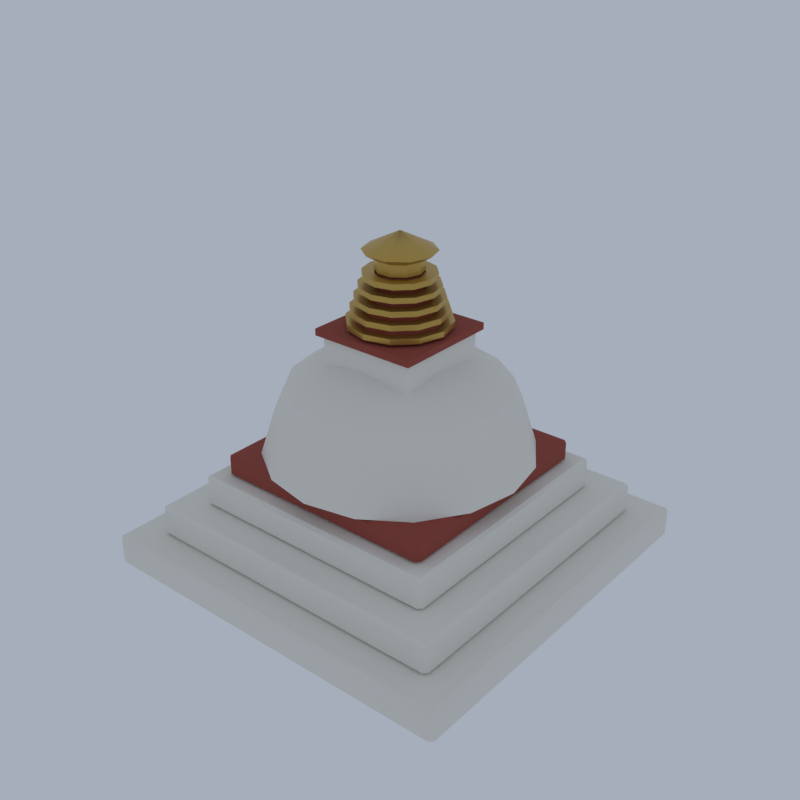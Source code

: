 # Source: HM08_02_cairn_shrine_02.blend  (saved by Blender 5.2.45; exported with 4.5.12 LTS)
import bpy
from mathutils import Matrix  # noqa: F401  (used for matrix-valued properties, if any)

bpy.ops.wm.read_factory_settings(use_empty=True)
scene = bpy.context.scene
scene.name = 'Scene'

# ---- collections
col_collection = bpy.data.collections.new('Collection'); scene.collection.children.link(col_collection)

# ---- materials (node trees are filled in below, after node groups)
mat_vc_f_whitewash_concrete = bpy.data.materials.new('vc_f_whitewash|Concrete')
mat_vc_f_whitewash_concrete.diffuse_color = (0.8434, 0.8122, 0.7372, 1.0)
mat_vc_f_band_r_brick = bpy.data.materials.new('vc_f_band_r|Brick')
mat_vc_f_band_r_brick.diffuse_color = (0.3112, 0.05819, 0.03847, 1.0)
mat_vc_gold_metal = bpy.data.materials.new('vc_gold|Metal')
mat_vc_gold_metal.diffuse_color = (0.586, 0.3787, 0.0869, 1.0)

# ---- material node trees
mat_vc_f_whitewash_concrete.use_nodes = True; mat_vc_f_whitewash_concrete.node_tree.nodes.clear()
_N = mat_vc_f_whitewash_concrete.node_tree.nodes; _L = mat_vc_f_whitewash_concrete.node_tree.links
n0 = _N.new('ShaderNodeBsdfPrincipled'); n0.name = 'Principled BSDF'; n0.location = (-200, 100)
n0.inputs[0].default_value = (0.8434, 0.8122, 0.7372, 1.0)
n0.inputs[2].default_value = 0.85
n0.inputs[10].default_value = 0.005
n1 = _N.new('ShaderNodeOutputMaterial'); n1.name = 'Material Output'; n1.location = (200, 100)
_L.new(n0.outputs[0], n1.inputs[0])
n1.is_active_output = True
mat_vc_f_band_r_brick.use_nodes = True; mat_vc_f_band_r_brick.node_tree.nodes.clear()
_N = mat_vc_f_band_r_brick.node_tree.nodes; _L = mat_vc_f_band_r_brick.node_tree.links
n0 = _N.new('ShaderNodeBsdfPrincipled'); n0.name = 'Principled BSDF'; n0.location = (-200, 100)
n0.inputs[0].default_value = (0.3112, 0.05819, 0.03847, 1.0)
n0.inputs[2].default_value = 0.85
n0.inputs[10].default_value = 0.005
n1 = _N.new('ShaderNodeOutputMaterial'); n1.name = 'Material Output'; n1.location = (200, 100)
_L.new(n0.outputs[0], n1.inputs[0])
n1.is_active_output = True
mat_vc_gold_metal.use_nodes = True; mat_vc_gold_metal.node_tree.nodes.clear()
_N = mat_vc_gold_metal.node_tree.nodes; _L = mat_vc_gold_metal.node_tree.links
n0 = _N.new('ShaderNodeBsdfPrincipled'); n0.name = 'Principled BSDF'; n0.location = (-200, 100)
n0.inputs[0].default_value = (0.586, 0.3787, 0.0869, 1.0)
n0.inputs[1].default_value = 0.8
n0.inputs[2].default_value = 0.35
n0.inputs[10].default_value = 0.005
n1 = _N.new('ShaderNodeOutputMaterial'); n1.name = 'Material Output'; n1.location = (200, 100)
_L.new(n0.outputs[0], n1.inputs[0])
n1.is_active_output = True

# ---- world
world_world = bpy.data.worlds.new('World'); scene.world = world_world
world_world.use_nodes = True; world_world.node_tree.nodes.clear()
_N = world_world.node_tree.nodes; _L = world_world.node_tree.links
n0 = _N.new('ShaderNodeOutputWorld'); n0.name = 'World Output'; n0.location = (200, 100)
n1 = _N.new('ShaderNodeBackground'); n1.name = 'Background'; n1.location = (-200, 100)
n1.inputs[0].default_value = (0.42, 0.47, 0.55, 1.0)
n1.inputs[1].default_value = 0.9
_L.new(n1.outputs[0], n0.inputs[0])
n0.is_active_output = True
world_world.color = (0.05088, 0.05088, 0.05088)
world_world.sun_shadow_jitter_overblur = 0.0

# ---- meshes
me_cairn_shrine = bpy.data.meshes.new('cairn_shrine')
me_cairn_shrine.from_pydata([(-6.86, -6.86, 0.0), (-6.86, -7.0, 0.08054), (-7.0, -6.86, 0.08054), (-6.86, -7.0, 1.047), (-6.86, -6.86, 1.128), (-7.0, -6.86, 1.047), (-6.86, 6.86, 0.0), (-7.0, 6.86, 0.08054), (-6.86, 7.0, 0.08054), (-6.86, 6.86, 1.128), (-6.86, 7.0, 1.047), (-7.0, 6.86, 1.047), (6.86, -6.86, 0.0), (7.0, -6.86, 0.08054), (6.86, -7.0, 0.08054), (6.86, -6.86, 1.128), (6.86, -7.0, 1.047), (7.0, -6.86, 1.047), (6.86, 6.86, 0.0), (6.86, 7.0, 0.08054), (7.0, 6.86, 0.08054), (6.86, 6.86, 1.128), (7.0, 6.86, 1.047), (6.86, 7.0, 1.047), (-5.74, -5.74, 1.128), (-5.74, -5.88, 1.208), (-5.88, -5.74, 1.208), (-5.74, -5.88, 2.174), (-5.74, -5.74, 2.255), (-5.88, -5.74, 2.174), (-5.74, 5.74, 1.128), (-5.88, 5.74, 1.208), (-5.74, 5.88, 1.208), (-5.74, 5.74, 2.255), (-5.74, 5.88, 2.174), (-5.88, 5.74, 2.174), (5.74, -5.74, 1.128), (5.88, -5.74, 1.208), (5.74, -5.88, 1.208), (5.74, -5.74, 2.255), (5.74, -5.88, 2.174), (5.88, -5.74, 2.174), (5.74, 5.74, 1.128), (5.74, 5.88, 1.208), (5.88, 5.74, 1.208), (5.74, 5.74, 2.255), (5.88, 5.74, 2.174), (5.74, 5.88, 2.174), (-4.62, -4.62, 2.255), (-4.62, -4.76, 2.336), (-4.76, -4.62, 2.336), (-4.62, -4.76, 3.302), (-4.62, -4.62, 3.383), (-4.76, -4.62, 3.302), (-4.62, 4.62, 2.255), (-4.76, 4.62, 2.336), (-4.62, 4.76, 2.336), (-4.62, 4.62, 3.383), (-4.62, 4.76, 3.302), (-4.76, 4.62, 3.302), (4.62, -4.62, 2.255), (4.76, -4.62, 2.336), (4.62, -4.76, 2.336), (4.62, -4.62, 3.383), (4.62, -4.76, 3.302), (4.76, -4.62, 3.302), (4.62, 4.62, 2.255), (4.62, 4.76, 2.336), (4.76, 4.62, 2.336), (4.62, 4.62, 3.383), (4.76, 4.62, 3.302), (4.62, 4.76, 3.302), (4.76, 0.0, 4.188), (4.2, 0.0, 5.96), (4.398, 1.822, 4.188), (3.88, 1.607, 5.96), (3.366, 3.366, 4.188), (2.97, 2.97, 5.96), (1.822, 4.398, 4.188), (1.607, 3.88, 5.96), (2.915e-16, 4.76, 4.188), (2.572e-16, 4.2, 5.96), (-1.822, 4.398, 4.188), (-1.607, 3.88, 5.96), (-3.366, 3.366, 4.188), (-2.97, 2.97, 5.96), (-4.398, 1.822, 4.188), (-3.88, 1.607, 5.96), (-4.76, 5.829e-16, 4.188), (-4.2, 5.144e-16, 5.96), (-4.398, -1.822, 4.188), (-3.88, -1.607, 5.96), (-3.366, -3.366, 4.188), (-2.97, -2.97, 5.96), (-1.822, -4.398, 4.188), (-1.607, -3.88, 5.96), (-8.744e-16, -4.76, 4.188), (-7.715e-16, -4.2, 5.96), (1.822, -4.398, 4.188), (1.607, -3.88, 5.96), (3.366, -3.366, 4.188), (2.97, -2.97, 5.96), (4.398, -1.822, 4.188), (3.88, -1.607, 5.96), (0.0, 0.0, 7.893), (0.0, 0.0, 4.027), (1.607, 0.0, 7.745), (1.485, 0.6151, 7.745), (1.137, 1.137, 7.745), (0.6151, 1.485, 7.745), (9.842e-17, 1.607, 7.745), (-0.6151, 1.485, 7.745), (-1.137, 1.137, 7.745), (-1.485, 0.6151, 7.745), (-1.607, 1.968e-16, 7.745), (-1.485, -0.6151, 7.745), (-1.137, -1.137, 7.745), (-0.6151, -1.485, 7.745), (-2.953e-16, -1.607, 7.745), (0.6151, -1.485, 7.745), (1.137, -1.137, 7.745), (1.485, -0.6151, 7.745), (2.97, 0.0, 7.326), (2.744, 1.137, 7.326), (2.1, 2.1, 7.326), (1.137, 2.744, 7.326), (1.819e-16, 2.97, 7.326), (-1.137, 2.744, 7.326), (-2.1, 2.1, 7.326), (-2.744, 1.137, 7.326), (-2.97, 3.637e-16, 7.326), (-2.744, -1.137, 7.326), (-2.1, -2.1, 7.326), (-1.137, -2.744, 7.326), (-5.456e-16, -2.97, 7.326), (1.137, -2.744, 7.326), (2.1, -2.1, 7.326), (2.744, -1.137, 7.326), (3.88, 0.0, 6.699), (3.585, 1.485, 6.699), (2.744, 2.744, 6.699), (1.485, 3.585, 6.699), (2.376e-16, 3.88, 6.699), (-1.485, 3.585, 6.699), (-2.744, 2.744, 6.699), (-3.585, 1.485, 6.699), (-3.88, 4.752e-16, 6.699), (-3.585, -1.485, 6.699), (-2.744, -2.744, 6.699), (-1.485, -3.585, 6.699), (-7.128e-16, -3.88, 6.699), (1.485, -3.585, 6.699), (2.744, -2.744, 6.699), (3.585, -1.485, 6.699), (3.88, 0.0, 5.22), (3.585, 1.485, 5.22), (2.744, 2.744, 5.22), (1.485, 3.585, 5.22), (2.376e-16, 3.88, 5.22), (-1.485, 3.585, 5.22), (-2.744, 2.744, 5.22), (-3.585, 1.485, 5.22), (-3.88, 4.752e-16, 5.22), (-3.585, -1.485, 5.22), (-2.744, -2.744, 5.22), (-1.485, -3.585, 5.22), (-7.128e-16, -3.88, 5.22), (1.485, -3.585, 5.22), (2.744, -2.744, 5.22), (3.585, -1.485, 5.22), (2.97, 0.0, 4.593), (2.744, 1.137, 4.593), (2.1, 2.1, 4.593), (1.137, 2.744, 4.593), (1.819e-16, 2.97, 4.593), (-1.137, 2.744, 4.593), (-2.1, 2.1, 4.593), (-2.744, 1.137, 4.593), (-2.97, 3.637e-16, 4.593), (-2.744, -1.137, 4.593), (-2.1, -2.1, 4.593), (-1.137, -2.744, 4.593), (-5.456e-16, -2.97, 4.593), (1.137, -2.744, 4.593), (2.1, -2.1, 4.593), (2.744, -1.137, 4.593), (1.607, 0.0, 4.174), (1.485, 0.6151, 4.174), (1.137, 1.137, 4.174), (0.6151, 1.485, 4.174), (9.842e-17, 1.607, 4.174), (-0.6151, 1.485, 4.174), (-1.137, 1.137, 4.174), (-1.485, 0.6151, 4.174), (-1.607, 1.968e-16, 4.174), (-1.485, -0.6151, 4.174), (-1.137, -1.137, 4.174), (-0.6151, -1.485, 4.174), (-2.953e-16, -1.607, 4.174), (0.6151, -1.485, 4.174), (1.137, -1.137, 4.174), (1.485, -0.6151, 4.174), (-1.708, -1.708, 7.248), (-1.708, -1.82, 7.313), (-1.82, -1.708, 7.313), (-1.708, -1.82, 8.472), (-1.708, -1.708, 8.537), (-1.82, -1.708, 8.472), (-1.708, 1.708, 7.248), (-1.82, 1.708, 7.313), (-1.708, 1.82, 7.313), (-1.708, 1.708, 8.537), (-1.708, 1.82, 8.472), (-1.82, 1.708, 8.472), (1.708, -1.708, 7.248), (1.82, -1.708, 7.313), (1.708, -1.82, 7.313), (1.708, -1.708, 8.537), (1.708, -1.82, 8.472), (1.82, -1.708, 8.472), (1.708, 1.708, 7.248), (1.708, 1.82, 7.313), (1.82, 1.708, 7.313), (1.708, 1.708, 8.537), (1.82, 1.708, 8.472), (1.708, 1.82, 8.472), (-4.032, -4.032, 3.383), (-4.032, -4.2, 3.479), (-4.2, -4.032, 3.479), (-4.032, -4.2, 4.091), (-4.032, -4.032, 4.188), (-4.2, -4.032, 4.091), (-4.032, 4.032, 3.383), (-4.2, 4.032, 3.479), (-4.032, 4.2, 3.479), (-4.032, 4.032, 4.188), (-4.032, 4.2, 4.091), (-4.2, 4.032, 4.091), (4.032, -4.032, 3.383), (4.2, -4.032, 3.479), (4.032, -4.2, 3.479), (4.032, -4.032, 4.188), (4.032, -4.2, 4.091), (4.2, -4.032, 4.091), (4.032, 4.032, 3.383), (4.032, 4.2, 3.479), (4.2, 4.032, 3.479), (4.032, 4.032, 4.188), (4.2, 4.032, 4.091), (4.032, 4.2, 4.091), (-1.96, -1.96, 8.497), (1.96, -1.96, 8.497), (1.96, 1.96, 8.497), (-1.96, 1.96, 8.497), (-1.96, -1.96, 8.738), (1.96, -1.96, 8.738), (1.96, 1.96, 8.738), (-1.96, 1.96, 8.738), (1.68, 0.0, 8.617), (0.7, 0.0, 10.71), (1.455, 0.84, 8.617), (0.6062, 0.35, 10.71), (0.84, 1.455, 8.617), (0.35, 0.6062, 10.71), (1.029e-16, 1.68, 8.617), (4.286e-17, 0.7, 10.71), (-0.84, 1.455, 8.617), (-0.35, 0.6062, 10.71), (-1.455, 0.84, 8.617), (-0.6062, 0.35, 10.71), (-1.68, 2.057e-16, 8.617), (-0.7, 8.573e-17, 10.71), (-1.455, -0.84, 8.617), (-0.6062, -0.35, 10.71), (-0.84, -1.455, 8.617), (-0.35, -0.6062, 10.71), (-3.086e-16, -1.68, 8.617), (-1.286e-16, -0.7, 10.71), (0.84, -1.455, 8.617), (0.35, -0.6062, 10.71), (1.455, -0.84, 8.617), (0.6062, -0.35, 10.71), (1.4, 0.0, 8.843), (1.82, 0.0, 8.843), (1.82, 0.0, 9.036), (1.4, 0.0, 9.036), (1.212, 0.7, 8.843), (1.576, 0.91, 8.843), (1.576, 0.91, 9.036), (1.212, 0.7, 9.036), (0.7, 1.212, 8.843), (0.91, 1.576, 8.843), (0.91, 1.576, 9.036), (0.7, 1.212, 9.036), (8.573e-17, 1.4, 8.843), (1.114e-16, 1.82, 8.843), (1.114e-16, 1.82, 9.036), (8.573e-17, 1.4, 9.036), (-0.7, 1.212, 8.843), (-0.91, 1.576, 8.843), (-0.91, 1.576, 9.036), (-0.7, 1.212, 9.036), (-1.212, 0.7, 8.843), (-1.576, 0.91, 8.843), (-1.576, 0.91, 9.036), (-1.212, 0.7, 9.036), (-1.4, 1.715e-16, 8.843), (-1.82, 2.229e-16, 8.843), (-1.82, 2.229e-16, 9.036), (-1.4, 1.715e-16, 9.036), (-1.212, -0.7, 8.843), (-1.576, -0.91, 8.843), (-1.576, -0.91, 9.036), (-1.212, -0.7, 9.036), (-0.7, -1.212, 8.843), (-0.91, -1.576, 8.843), (-0.91, -1.576, 9.036), (-0.7, -1.212, 9.036), (-2.572e-16, -1.4, 8.843), (-3.343e-16, -1.82, 8.843), (-3.343e-16, -1.82, 9.036), (-2.572e-16, -1.4, 9.036), (0.7, -1.212, 8.843), (0.91, -1.576, 8.843), (0.91, -1.576, 9.036), (0.7, -1.212, 9.036), (1.212, -0.7, 8.843), (1.576, -0.91, 8.843), (1.576, -0.91, 9.036), (1.212, -0.7, 9.036), (1.26, 0.0, 9.246), (1.68, 0.0, 9.246), (1.68, 0.0, 9.439), (1.26, 0.0, 9.439), (1.091, 0.63, 9.246), (1.455, 0.84, 9.246), (1.455, 0.84, 9.439), (1.091, 0.63, 9.439), (0.63, 1.091, 9.246), (0.84, 1.455, 9.246), (0.84, 1.455, 9.439), (0.63, 1.091, 9.439), (7.715e-17, 1.26, 9.246), (1.029e-16, 1.68, 9.246), (1.029e-16, 1.68, 9.439), (7.715e-17, 1.26, 9.439), (-0.63, 1.091, 9.246), (-0.84, 1.455, 9.246), (-0.84, 1.455, 9.439), (-0.63, 1.091, 9.439), (-1.091, 0.63, 9.246), (-1.455, 0.84, 9.246), (-1.455, 0.84, 9.439), (-1.091, 0.63, 9.439), (-1.26, 1.543e-16, 9.246), (-1.68, 2.057e-16, 9.246), (-1.68, 2.057e-16, 9.439), (-1.26, 1.543e-16, 9.439), (-1.091, -0.63, 9.246), (-1.455, -0.84, 9.246), (-1.455, -0.84, 9.439), (-1.091, -0.63, 9.439), (-0.63, -1.091, 9.246), (-0.84, -1.455, 9.246), (-0.84, -1.455, 9.439), (-0.63, -1.091, 9.439), (-2.315e-16, -1.26, 9.246), (-3.086e-16, -1.68, 9.246), (-3.086e-16, -1.68, 9.439), (-2.315e-16, -1.26, 9.439), (0.63, -1.091, 9.246), (0.84, -1.455, 9.246), (0.84, -1.455, 9.439), (0.63, -1.091, 9.439), (1.091, -0.63, 9.246), (1.455, -0.84, 9.246), (1.455, -0.84, 9.439), (1.091, -0.63, 9.439), (1.12, 0.0, 9.648), (1.54, 0.0, 9.648), (1.54, 0.0, 9.842), (1.12, 0.0, 9.842), (0.9699, 0.56, 9.648), (1.334, 0.77, 9.648), (1.334, 0.77, 9.842), (0.9699, 0.56, 9.842), (0.56, 0.9699, 9.648), (0.77, 1.334, 9.648), (0.77, 1.334, 9.842), (0.56, 0.9699, 9.842), (6.858e-17, 1.12, 9.648), (9.43e-17, 1.54, 9.648), (9.43e-17, 1.54, 9.842), (6.858e-17, 1.12, 9.842), (-0.56, 0.9699, 9.648), (-0.77, 1.334, 9.648), (-0.77, 1.334, 9.842), (-0.56, 0.9699, 9.842), (-0.9699, 0.56, 9.648), (-1.334, 0.77, 9.648), (-1.334, 0.77, 9.842), (-0.9699, 0.56, 9.842), (-1.12, 1.372e-16, 9.648), (-1.54, 1.886e-16, 9.648), (-1.54, 1.886e-16, 9.842), (-1.12, 1.372e-16, 9.842), (-0.9699, -0.56, 9.648), (-1.334, -0.77, 9.648), (-1.334, -0.77, 9.842), (-0.9699, -0.56, 9.842), (-0.56, -0.9699, 9.648), (-0.77, -1.334, 9.648), (-0.77, -1.334, 9.842), (-0.56, -0.9699, 9.842), (-2.057e-16, -1.12, 9.648), (-2.829e-16, -1.54, 9.648), (-2.829e-16, -1.54, 9.842), (-2.057e-16, -1.12, 9.842), (0.56, -0.9699, 9.648), (0.77, -1.334, 9.648), (0.77, -1.334, 9.842), (0.56, -0.9699, 9.842), (0.9699, -0.56, 9.648), (1.334, -0.77, 9.648), (1.334, -0.77, 9.842), (0.9699, -0.56, 9.842), (0.98, 0.0, 10.05), (1.4, 0.0, 10.05), (1.4, 0.0, 10.24), (0.98, 0.0, 10.24), (0.8487, 0.49, 10.05), (1.212, 0.7, 10.05), (1.212, 0.7, 10.24), (0.8487, 0.49, 10.24), (0.49, 0.8487, 10.05), (0.7, 1.212, 10.05), (0.7, 1.212, 10.24), (0.49, 0.8487, 10.24), (6.001e-17, 0.98, 10.05), (8.573e-17, 1.4, 10.05), (8.573e-17, 1.4, 10.24), (6.001e-17, 0.98, 10.24), (-0.49, 0.8487, 10.05), (-0.7, 1.212, 10.05), (-0.7, 1.212, 10.24), (-0.49, 0.8487, 10.24), (-0.8487, 0.49, 10.05), (-1.212, 0.7, 10.05), (-1.212, 0.7, 10.24), (-0.8487, 0.49, 10.24), (-0.98, 1.2e-16, 10.05), (-1.4, 1.715e-16, 10.05), (-1.4, 1.715e-16, 10.24), (-0.98, 1.2e-16, 10.24), (-0.8487, -0.49, 10.05), (-1.212, -0.7, 10.05), (-1.212, -0.7, 10.24), (-0.8487, -0.49, 10.24), (-0.49, -0.8487, 10.05), (-0.7, -1.212, 10.05), (-0.7, -1.212, 10.24), (-0.49, -0.8487, 10.24), (-1.8e-16, -0.98, 10.05), (-2.572e-16, -1.4, 10.05), (-2.572e-16, -1.4, 10.24), (-1.8e-16, -0.98, 10.24), (0.49, -0.8487, 10.05), (0.7, -1.212, 10.05), (0.7, -1.212, 10.24), (0.49, -0.8487, 10.24), (0.8487, -0.49, 10.05), (1.212, -0.7, 10.05), (1.212, -0.7, 10.24), (0.8487, -0.49, 10.24), (0.84, 0.0, 10.45), (1.26, 0.0, 10.45), (1.26, 0.0, 10.65), (0.84, 0.0, 10.65), (0.7275, 0.42, 10.45), (1.091, 0.63, 10.45), (1.091, 0.63, 10.65), (0.7275, 0.42, 10.65), (0.42, 0.7275, 10.45), (0.63, 1.091, 10.45), (0.63, 1.091, 10.65), (0.42, 0.7275, 10.65), (5.144e-17, 0.84, 10.45), (7.715e-17, 1.26, 10.45), (7.715e-17, 1.26, 10.65), (5.144e-17, 0.84, 10.65), (-0.42, 0.7275, 10.45), (-0.63, 1.091, 10.45), (-0.63, 1.091, 10.65), (-0.42, 0.7275, 10.65), (-0.7275, 0.42, 10.45), (-1.091, 0.63, 10.45), (-1.091, 0.63, 10.65), (-0.7275, 0.42, 10.65), (-0.84, 1.029e-16, 10.45), (-1.26, 1.543e-16, 10.45), (-1.26, 1.543e-16, 10.65), (-0.84, 1.029e-16, 10.65), (-0.7275, -0.42, 10.45), (-1.091, -0.63, 10.45), (-1.091, -0.63, 10.65), (-0.7275, -0.42, 10.65), (-0.42, -0.7275, 10.45), (-0.63, -1.091, 10.45), (-0.63, -1.091, 10.65), (-0.42, -0.7275, 10.65), (-1.543e-16, -0.84, 10.45), (-2.315e-16, -1.26, 10.45), (-2.315e-16, -1.26, 10.65), (-1.543e-16, -0.84, 10.65), (0.42, -0.7275, 10.45), (0.63, -1.091, 10.45), (0.63, -1.091, 10.65), (0.42, -0.7275, 10.65), (0.7275, -0.42, 10.45), (1.091, -0.63, 10.45), (1.091, -0.63, 10.65), (0.7275, -0.42, 10.65), (0.84, 0.0, 10.71), (0.6796, 0.4937, 10.71), (0.2596, 0.7989, 10.71), (-0.2596, 0.7989, 10.71), (-0.6796, 0.4937, 10.71), (-0.84, 1.029e-16, 10.71), (-0.6796, -0.4937, 10.71), (-0.2596, -0.7989, 10.71), (0.2596, -0.7989, 10.71), (0.6796, -0.4937, 10.71), (0.84, 0.0, 11.11), (0.6796, 0.4937, 11.11), (0.2596, 0.7989, 11.11), (-0.2596, 0.7989, 11.11), (-0.6796, 0.4937, 11.11), (-0.84, 1.029e-16, 11.11), (-0.6796, -0.4937, 11.11), (-0.2596, -0.7989, 11.11), (0.2596, -0.7989, 11.11), (0.6796, -0.4937, 11.11), (1.26, 0.0, 11.36), (1.019, 0.7406, 11.36), (0.3894, 1.198, 11.36), (-0.3894, 1.198, 11.36), (-1.019, 0.7406, 11.36), (-1.26, 1.543e-16, 11.36), (-1.019, -0.7406, 11.36), (-0.3894, -1.198, 11.36), (0.3894, -1.198, 11.36), (1.019, -0.7406, 11.36), (0.0, 0.0, 12.0)], [], [(0, 1, 2), (3, 4, 5), (6, 7, 8), (9, 10, 11), (12, 13, 14), (15, 16, 17), (18, 19, 20), (21, 22, 23), (6, 0, 2, 7), (1, 3, 5, 2), (4, 9, 11, 5), (10, 8, 7, 11), (18, 6, 8, 19), (9, 21, 23, 10), (22, 20, 19, 23), (12, 18, 20, 13), (21, 15, 17, 22), (16, 14, 13, 17), (0, 12, 14, 1), (15, 4, 3, 16), (6, 18, 12, 0), (2, 5, 11, 7), (14, 16, 3, 1), (21, 9, 4, 15), (8, 10, 23, 19), (20, 22, 17, 13), (24, 25, 26), (27, 28, 29), (30, 31, 32), (33, 34, 35), (36, 37, 38), (39, 40, 41), (42, 43, 44), (45, 46, 47), (30, 24, 26, 31), (25, 27, 29, 26), (28, 33, 35, 29), (34, 32, 31, 35), (42, 30, 32, 43), (33, 45, 47, 34), (46, 44, 43, 47), (36, 42, 44, 37), (45, 39, 41, 46), (40, 38, 37, 41), (24, 36, 38, 25), (39, 28, 27, 40), (30, 42, 36, 24), (26, 29, 35, 31), (38, 40, 27, 25), (45, 33, 28, 39), (32, 34, 47, 43), (44, 46, 41, 37), (48, 49, 50), (51, 52, 53), (54, 55, 56), (57, 58, 59), (60, 61, 62), (63, 64, 65), (66, 67, 68), (69, 70, 71), (54, 48, 50, 55), (49, 51, 53, 50), (52, 57, 59, 53), (58, 56, 55, 59), (66, 54, 56, 67), (57, 69, 71, 58), (70, 68, 67, 71), (60, 66, 68, 61), (69, 63, 65, 70), (64, 62, 61, 65), (48, 60, 62, 49), (63, 52, 51, 64), (54, 66, 60, 48), (50, 53, 59, 55), (62, 64, 51, 49), (69, 57, 52, 63), (56, 58, 71, 67), (68, 70, 65, 61), (102, 100, 98, 96, 94, 92, 90, 88, 86, 84, 82, 80, 78, 76, 74, 72), (73, 75, 77, 79, 81, 83, 85, 87, 89, 91, 93, 95, 97, 99, 101, 103), (72, 74, 75, 73), (74, 76, 77, 75), (76, 78, 79, 77), (78, 80, 81, 79), (80, 82, 83, 81), (82, 84, 85, 83), (84, 86, 87, 85), (86, 88, 89, 87), (88, 90, 91, 89), (90, 92, 93, 91), (92, 94, 95, 93), (94, 96, 97, 95), (96, 98, 99, 97), (98, 100, 101, 99), (100, 102, 103, 101), (102, 72, 73, 103), (104, 106, 107), (105, 187, 186), (106, 122, 123, 107), (122, 138, 139, 123), (138, 73, 75, 139), (73, 154, 155, 75), (154, 170, 171, 155), (170, 186, 187, 171), (104, 107, 108), (105, 188, 187), (107, 123, 124, 108), (123, 139, 140, 124), (139, 75, 77, 140), (75, 155, 156, 77), (155, 171, 172, 156), (171, 187, 188, 172), (104, 108, 109), (105, 189, 188), (108, 124, 125, 109), (124, 140, 141, 125), (140, 77, 79, 141), (77, 156, 157, 79), (156, 172, 173, 157), (172, 188, 189, 173), (104, 109, 110), (105, 190, 189), (109, 125, 126, 110), (125, 141, 142, 126), (141, 79, 81, 142), (79, 157, 158, 81), (157, 173, 174, 158), (173, 189, 190, 174), (104, 110, 111), (105, 191, 190), (110, 126, 127, 111), (126, 142, 143, 127), (142, 81, 83, 143), (81, 158, 159, 83), (158, 174, 175, 159), (174, 190, 191, 175), (104, 111, 112), (105, 192, 191), (111, 127, 128, 112), (127, 143, 144, 128), (143, 83, 85, 144), (83, 159, 160, 85), (159, 175, 176, 160), (175, 191, 192, 176), (104, 112, 113), (105, 193, 192), (112, 128, 129, 113), (128, 144, 145, 129), (144, 85, 87, 145), (85, 160, 161, 87), (160, 176, 177, 161), (176, 192, 193, 177), (104, 113, 114), (105, 194, 193), (113, 129, 130, 114), (129, 145, 146, 130), (145, 87, 89, 146), (87, 161, 162, 89), (161, 177, 178, 162), (177, 193, 194, 178), (104, 114, 115), (105, 195, 194), (114, 130, 131, 115), (130, 146, 147, 131), (146, 89, 91, 147), (89, 162, 163, 91), (162, 178, 179, 163), (178, 194, 195, 179), (104, 115, 116), (105, 196, 195), (115, 131, 132, 116), (131, 147, 148, 132), (147, 91, 93, 148), (91, 163, 164, 93), (163, 179, 180, 164), (179, 195, 196, 180), (104, 116, 117), (105, 197, 196), (116, 132, 133, 117), (132, 148, 149, 133), (148, 93, 95, 149), (93, 164, 165, 95), (164, 180, 181, 165), (180, 196, 197, 181), (104, 117, 118), (105, 198, 197), (117, 133, 134, 118), (133, 149, 150, 134), (149, 95, 97, 150), (95, 165, 166, 97), (165, 181, 182, 166), (181, 197, 198, 182), (104, 118, 119), (105, 199, 198), (118, 134, 135, 119), (134, 150, 151, 135), (150, 97, 99, 151), (97, 166, 167, 99), (166, 182, 183, 167), (182, 198, 199, 183), (104, 119, 120), (105, 200, 199), (119, 135, 136, 120), (135, 151, 152, 136), (151, 99, 101, 152), (99, 167, 168, 101), (167, 183, 184, 168), (183, 199, 200, 184), (104, 120, 121), (105, 201, 200), (120, 136, 137, 121), (136, 152, 153, 137), (152, 101, 103, 153), (101, 168, 169, 103), (168, 184, 185, 169), (184, 200, 201, 185), (104, 121, 106), (105, 186, 201), (121, 137, 122, 106), (137, 153, 138, 122), (153, 103, 73, 138), (103, 169, 154, 73), (169, 185, 170, 154), (185, 201, 186, 170), (202, 203, 204), (205, 206, 207), (208, 209, 210), (211, 212, 213), (214, 215, 216), (217, 218, 219), (220, 221, 222), (223, 224, 225), (208, 202, 204, 209), (203, 205, 207, 204), (206, 211, 213, 207), (212, 210, 209, 213), (220, 208, 210, 221), (211, 223, 225, 212), (224, 222, 221, 225), (214, 220, 222, 215), (223, 217, 219, 224), (218, 216, 215, 219), (202, 214, 216, 203), (217, 206, 205, 218), (208, 220, 214, 202), (204, 207, 213, 209), (216, 218, 205, 203), (223, 211, 206, 217), (210, 212, 225, 221), (222, 224, 219, 215), (226, 227, 228), (229, 230, 231), (232, 233, 234), (235, 236, 237), (238, 239, 240), (241, 242, 243), (244, 245, 246), (247, 248, 249), (232, 226, 228, 233), (227, 229, 231, 228), (230, 235, 237, 231), (236, 234, 233, 237), (244, 232, 234, 245), (235, 247, 249, 236), (248, 246, 245, 249), (238, 244, 246, 239), (247, 241, 243, 248), (242, 240, 239, 243), (226, 238, 240, 227), (241, 230, 229, 242), (232, 244, 238, 226), (228, 231, 237, 233), (240, 242, 229, 227), (247, 235, 230, 241), (234, 236, 249, 245), (246, 248, 243, 239), (250, 253, 252, 251), (254, 255, 256, 257), (250, 251, 255, 254), (251, 252, 256, 255), (252, 253, 257, 256), (253, 250, 254, 257), (280, 278, 276, 274, 272, 270, 268, 266, 264, 262, 260, 258), (259, 261, 263, 265, 267, 269, 271, 273, 275, 277, 279, 281), (258, 260, 261, 259), (260, 262, 263, 261), (262, 264, 265, 263), (264, 266, 267, 265), (266, 268, 269, 267), (268, 270, 271, 269), (270, 272, 273, 271), (272, 274, 275, 273), (274, 276, 277, 275), (276, 278, 279, 277), (278, 280, 281, 279), (280, 258, 259, 281), (282, 286, 287, 283), (283, 287, 288, 284), (284, 288, 289, 285), (285, 289, 286, 282), (286, 290, 291, 287), (287, 291, 292, 288), (288, 292, 293, 289), (289, 293, 290, 286), (290, 294, 295, 291), (291, 295, 296, 292), (292, 296, 297, 293), (293, 297, 294, 290), (294, 298, 299, 295), (295, 299, 300, 296), (296, 300, 301, 297), (297, 301, 298, 294), (298, 302, 303, 299), (299, 303, 304, 300), (300, 304, 305, 301), (301, 305, 302, 298), (302, 306, 307, 303), (303, 307, 308, 304), (304, 308, 309, 305), (305, 309, 306, 302), (306, 310, 311, 307), (307, 311, 312, 308), (308, 312, 313, 309), (309, 313, 310, 306), (310, 314, 315, 311), (311, 315, 316, 312), (312, 316, 317, 313), (313, 317, 314, 310), (314, 318, 319, 315), (315, 319, 320, 316), (316, 320, 321, 317), (317, 321, 318, 314), (318, 322, 323, 319), (319, 323, 324, 320), (320, 324, 325, 321), (321, 325, 322, 318), (322, 326, 327, 323), (323, 327, 328, 324), (324, 328, 329, 325), (325, 329, 326, 322), (326, 282, 283, 327), (327, 283, 284, 328), (328, 284, 285, 329), (329, 285, 282, 326), (330, 334, 335, 331), (331, 335, 336, 332), (332, 336, 337, 333), (333, 337, 334, 330), (334, 338, 339, 335), (335, 339, 340, 336), (336, 340, 341, 337), (337, 341, 338, 334), (338, 342, 343, 339), (339, 343, 344, 340), (340, 344, 345, 341), (341, 345, 342, 338), (342, 346, 347, 343), (343, 347, 348, 344), (344, 348, 349, 345), (345, 349, 346, 342), (346, 350, 351, 347), (347, 351, 352, 348), (348, 352, 353, 349), (349, 353, 350, 346), (350, 354, 355, 351), (351, 355, 356, 352), (352, 356, 357, 353), (353, 357, 354, 350), (354, 358, 359, 355), (355, 359, 360, 356), (356, 360, 361, 357), (357, 361, 358, 354), (358, 362, 363, 359), (359, 363, 364, 360), (360, 364, 365, 361), (361, 365, 362, 358), (362, 366, 367, 363), (363, 367, 368, 364), (364, 368, 369, 365), (365, 369, 366, 362), (366, 370, 371, 367), (367, 371, 372, 368), (368, 372, 373, 369), (369, 373, 370, 366), (370, 374, 375, 371), (371, 375, 376, 372), (372, 376, 377, 373), (373, 377, 374, 370), (374, 330, 331, 375), (375, 331, 332, 376), (376, 332, 333, 377), (377, 333, 330, 374), (378, 382, 383, 379), (379, 383, 384, 380), (380, 384, 385, 381), (381, 385, 382, 378), (382, 386, 387, 383), (383, 387, 388, 384), (384, 388, 389, 385), (385, 389, 386, 382), (386, 390, 391, 387), (387, 391, 392, 388), (388, 392, 393, 389), (389, 393, 390, 386), (390, 394, 395, 391), (391, 395, 396, 392), (392, 396, 397, 393), (393, 397, 394, 390), (394, 398, 399, 395), (395, 399, 400, 396), (396, 400, 401, 397), (397, 401, 398, 394), (398, 402, 403, 399), (399, 403, 404, 400), (400, 404, 405, 401), (401, 405, 402, 398), (402, 406, 407, 403), (403, 407, 408, 404), (404, 408, 409, 405), (405, 409, 406, 402), (406, 410, 411, 407), (407, 411, 412, 408), (408, 412, 413, 409), (409, 413, 410, 406), (410, 414, 415, 411), (411, 415, 416, 412), (412, 416, 417, 413), (413, 417, 414, 410), (414, 418, 419, 415), (415, 419, 420, 416), (416, 420, 421, 417), (417, 421, 418, 414), (418, 422, 423, 419), (419, 423, 424, 420), (420, 424, 425, 421), (421, 425, 422, 418), (422, 378, 379, 423), (423, 379, 380, 424), (424, 380, 381, 425), (425, 381, 378, 422), (426, 430, 431, 427), (427, 431, 432, 428), (428, 432, 433, 429), (429, 433, 430, 426), (430, 434, 435, 431), (431, 435, 436, 432), (432, 436, 437, 433), (433, 437, 434, 430), (434, 438, 439, 435), (435, 439, 440, 436), (436, 440, 441, 437), (437, 441, 438, 434), (438, 442, 443, 439), (439, 443, 444, 440), (440, 444, 445, 441), (441, 445, 442, 438), (442, 446, 447, 443), (443, 447, 448, 444), (444, 448, 449, 445), (445, 449, 446, 442), (446, 450, 451, 447), (447, 451, 452, 448), (448, 452, 453, 449), (449, 453, 450, 446), (450, 454, 455, 451), (451, 455, 456, 452), (452, 456, 457, 453), (453, 457, 454, 450), (454, 458, 459, 455), (455, 459, 460, 456), (456, 460, 461, 457), (457, 461, 458, 454), (458, 462, 463, 459), (459, 463, 464, 460), (460, 464, 465, 461), (461, 465, 462, 458), (462, 466, 467, 463), (463, 467, 468, 464), (464, 468, 469, 465), (465, 469, 466, 462), (466, 470, 471, 467), (467, 471, 472, 468), (468, 472, 473, 469), (469, 473, 470, 466), (470, 426, 427, 471), (471, 427, 428, 472), (472, 428, 429, 473), (473, 429, 426, 470), (474, 478, 479, 475), (475, 479, 480, 476), (476, 480, 481, 477), (477, 481, 478, 474), (478, 482, 483, 479), (479, 483, 484, 480), (480, 484, 485, 481), (481, 485, 482, 478), (482, 486, 487, 483), (483, 487, 488, 484), (484, 488, 489, 485), (485, 489, 486, 482), (486, 490, 491, 487), (487, 491, 492, 488), (488, 492, 493, 489), (489, 493, 490, 486), (490, 494, 495, 491), (491, 495, 496, 492), (492, 496, 497, 493), (493, 497, 494, 490), (494, 498, 499, 495), (495, 499, 500, 496), (496, 500, 501, 497), (497, 501, 498, 494), (498, 502, 503, 499), (499, 503, 504, 500), (500, 504, 505, 501), (501, 505, 502, 498), (502, 506, 507, 503), (503, 507, 508, 504), (504, 508, 509, 505), (505, 509, 506, 502), (506, 510, 511, 507), (507, 511, 512, 508), (508, 512, 513, 509), (509, 513, 510, 506), (510, 514, 515, 511), (511, 515, 516, 512), (512, 516, 517, 513), (513, 517, 514, 510), (514, 518, 519, 515), (515, 519, 520, 516), (516, 520, 521, 517), (517, 521, 518, 514), (518, 474, 475, 519), (519, 475, 476, 520), (520, 476, 477, 521), (521, 477, 474, 518), (522, 523, 533, 532), (523, 524, 534, 533), (524, 525, 535, 534), (525, 526, 536, 535), (526, 527, 537, 536), (527, 528, 538, 537), (528, 529, 539, 538), (529, 530, 540, 539), (530, 531, 541, 540), (531, 522, 532, 541), (532, 533, 543, 542), (533, 534, 544, 543), (534, 535, 545, 544), (535, 536, 546, 545), (536, 537, 547, 546), (537, 538, 548, 547), (538, 539, 549, 548), (539, 540, 550, 549), (540, 541, 551, 550), (541, 532, 542, 551), (542, 543, 552), (543, 544, 552), (544, 545, 552), (545, 546, 552), (546, 547, 552), (547, 548, 552), (548, 549, 552), (549, 550, 552), (550, 551, 552), (551, 542, 552), (531, 530, 529, 528, 527, 526, 525, 524, 523, 522)])
me_cairn_shrine.polygons.foreach_set('use_smooth', [True] * 567)
me_cairn_shrine.polygons.foreach_set('material_index', [0, 0, 0, 0, 0, 0, 0, 0, 0, 0, 0, 0, 0, 0, 0, 0, 0, 0, 0, 0, 0, 0, 0, 0, 0, 0, 0, 0, 0, 0, 0, 0, 0, 0, 0, 0, 0, 0, 0, 0, 0, 0, 0, 0, 0, 0, 0, 0, 0, 0, 0, 0, 0, 0, 0, 0, 0, 0, 0, 0, 0, 0, 0, 0, 0, 0, 0, 0, 0, 0, 0, 0, 0, 0, 0, 0, 0, 0, 0, 0, 0, 0, 0, 0, 0, 0, 0, 0, 0, 0, 0, 0, 0, 0, 0, 0, 0, 0, 0, 0, 0, 0, 0, 0, 0, 0, 0, 0, 0, 0, 0, 0, 0, 0, 0, 0, 0, 0, 0, 0, 0, 0, 0, 0, 0, 0, 0, 0, 0, 0, 0, 0, 0, 0, 0, 0, 0, 0, 0, 0, 0, 0, 0, 0, 0, 0, 0, 0, 0, 0, 0, 0, 0, 0, 0, 0, 0, 0, 0, 0, 0, 0, 0, 0, 0, 0, 0, 0, 0, 0, 0, 0, 0, 0, 0, 0, 0, 0, 0, 0, 0, 0, 0, 0, 0, 0, 0, 0, 0, 0, 0, 0, 0, 0, 0, 0, 0, 0, 0, 0, 0, 0, 0, 0, 0, 0, 0, 0, 0, 0, 0, 0, 0, 0, 0, 0, 0, 0, 0, 0, 0, 0, 0, 0, 0, 0, 0, 0, 0, 0, 0, 0, 0, 0, 0, 0, 0, 0, 0, 0, 0, 0, 0, 0, 0, 0, 0, 0, 0, 0, 1, 1, 1, 1, 1, 1, 1, 1, 1, 1, 1, 1, 1, 1, 1, 1, 1, 1, 1, 1, 1, 1, 1, 1, 1, 1, 1, 1, 1, 1, 1, 1, 1, 1, 1, 1, 1, 1, 1, 1, 1, 1, 1, 1, 1, 1, 2, 2, 2, 2, 2, 2, 2, 2, 2, 2, 2, 2, 2, 2, 2, 2, 2, 2, 2, 2, 2, 2, 2, 2, 2, 2, 2, 2, 2, 2, 2, 2, 2, 2, 2, 2, 2, 2, 2, 2, 2, 2, 2, 2, 2, 2, 2, 2, 2, 2, 2, 2, 2, 2, 2, 2, 2, 2, 2, 2, 2, 2, 2, 2, 2, 2, 2, 2, 2, 2, 2, 2, 2, 2, 2, 2, 2, 2, 2, 2, 2, 2, 2, 2, 2, 2, 2, 2, 2, 2, 2, 2, 2, 2, 2, 2, 2, 2, 2, 2, 2, 2, 2, 2, 2, 2, 2, 2, 2, 2, 2, 2, 2, 2, 2, 2, 2, 2, 2, 2, 2, 2, 2, 2, 2, 2, 2, 2, 2, 2, 2, 2, 2, 2, 2, 2, 2, 2, 2, 2, 2, 2, 2, 2, 2, 2, 2, 2, 2, 2, 2, 2, 2, 2, 2, 2, 2, 2, 2, 2, 2, 2, 2, 2, 2, 2, 2, 2, 2, 2, 2, 2, 2, 2, 2, 2, 2, 2, 2, 2, 2, 2, 2, 2, 2, 2, 2, 2, 2, 2, 2, 2, 2, 2, 2, 2, 2, 2, 2, 2, 2, 2, 2, 2, 2, 2, 2, 2, 2, 2, 2, 2, 2, 2, 2, 2, 2, 2, 2, 2, 2, 2, 2, 2, 2, 2, 2, 2, 2, 2, 2, 2, 2, 2, 2, 2, 2, 2, 2, 2, 2, 2, 2, 2, 2, 2, 2, 2, 2, 2, 2, 2, 2, 2, 2, 2, 2, 2, 2, 2, 2, 2, 2, 2, 2, 2, 2, 2, 2, 2, 2])
_k = set([(0, 1), (0, 2), (0, 6), (0, 12), (1, 2), (1, 3), (1, 14), (2, 5), (2, 7), (3, 4), (3, 5), (3, 16), (4, 5), (4, 9), (4, 15), (5, 11), (6, 7), (6, 8), (6, 18), (7, 8), (7, 11), (8, 10), (8, 19), (9, 10), (9, 11), (9, 21), (10, 11), (10, 23), (12, 13), (12, 14), (12, 18), (13, 14), (13, 17), (13, 20), (14, 16), (15, 16), (15, 17), (15, 21), (16, 17), (17, 22), (18, 19), (18, 20), (19, 20), (19, 23), (20, 22), (21, 22), (21, 23), (22, 23), (24, 25), (24, 26), (24, 30), (24, 36), (25, 26), (25, 27), (25, 38), (26, 29), (26, 31), (27, 28), (27, 29), (27, 40), (28, 29), (28, 33), (28, 39), (29, 35), (30, 31), (30, 32), (30, 42), (31, 32), (31, 35), (32, 34), (32, 43), (33, 34), (33, 35), (33, 45), (34, 35), (34, 47), (36, 37), (36, 38), (36, 42), (37, 38), (37, 41), (37, 44), (38, 40), (39, 40), (39, 41), (39, 45), (40, 41), (41, 46), (42, 43), (42, 44), (43, 44), (43, 47), (44, 46), (45, 46), (45, 47), (46, 47), (48, 49), (48, 50), (48, 54), (48, 60), (49, 50), (49, 51), (49, 62), (50, 53), (50, 55), (51, 52), (51, 53), (51, 64), (52, 53), (52, 57), (52, 63), (53, 59), (54, 55), (54, 56), (54, 66), (55, 56), (55, 59), (56, 58), (56, 67), (57, 58), (57, 59), (57, 69), (58, 59), (58, 71), (60, 61), (60, 62), (60, 66), (61, 62), (61, 65), (61, 68), (62, 64), (63, 64), (63, 65), (63, 69), (64, 65), (65, 70), (66, 67), (66, 68), (67, 68), (67, 71), (68, 70), (69, 70), (69, 71), (70, 71), (72, 74), (72, 102), (73, 75), (73, 103), (74, 76), (75, 77), (76, 78), (77, 79), (78, 80), (79, 81), (80, 82), (81, 83), (82, 84), (83, 85), (84, 86), (85, 87), (86, 88), (87, 89), (88, 90), (89, 91), (90, 92), (91, 93), (92, 94), (93, 95), (94, 96), (95, 97), (96, 98), (97, 99), (98, 100), (99, 101), (100, 102), (101, 103), (138, 139), (138, 153), (139, 140), (140, 141), (141, 142), (142, 143), (143, 144), (144, 145), (145, 146), (146, 147), (147, 148), (148, 149), (149, 150), (150, 151), (151, 152), (152, 153), (154, 155), (154, 169), (155, 156), (156, 157), (157, 158), (158, 159), (159, 160), (160, 161), (161, 162), (162, 163), (163, 164), (164, 165), (165, 166), (166, 167), (167, 168), (168, 169), (202, 203), (202, 204), (202, 208), (202, 214), (203, 204), (203, 205), (203, 216), (204, 207), (204, 209), (205, 206), (205, 207), (205, 218), (206, 207), (206, 211), (206, 217), (207, 213), (208, 209), (208, 210), (208, 220), (209, 210), (209, 213), (210, 212), (210, 221), (211, 212), (211, 213), (211, 223), (212, 213), (212, 225), (214, 215), (214, 216), (214, 220), (215, 216), (215, 219), (215, 222), (216, 218), (217, 218), (217, 219), (217, 223), (218, 219), (219, 224), (220, 221), (220, 222), (221, 222), (221, 225), (222, 224), (223, 224), (223, 225), (224, 225), (226, 227), (226, 228), (226, 232), (226, 238), (227, 228), (227, 229), (227, 240), (228, 231), (228, 233), (229, 230), (229, 231), (229, 242), (230, 231), (230, 235), (230, 241), (231, 237), (232, 233), (232, 234), (232, 244), (233, 234), (233, 237), (234, 236), (234, 245), (235, 236), (235, 237), (235, 247), (236, 237), (236, 249), (238, 239), (238, 240), (238, 244), (239, 240), (239, 243), (239, 246), (240, 242), (241, 242), (241, 243), (241, 247), (242, 243), (243, 248), (244, 245), (244, 246), (245, 246), (245, 249), (246, 248), (247, 248), (247, 249), (248, 249), (250, 251), (250, 253), (250, 254), (251, 252), (251, 255), (252, 253), (252, 256), (253, 257), (254, 255), (254, 257), (255, 256), (256, 257), (258, 259), (258, 260), (258, 280), (259, 261), (259, 281), (260, 261), (260, 262), (261, 263), (262, 263), (262, 264), (263, 265), (264, 265), (264, 266), (265, 267), (266, 267), (266, 268), (267, 269), (268, 269), (268, 270), (269, 271), (270, 271), (270, 272), (271, 273), (272, 273), (272, 274), (273, 275), (274, 275), (274, 276), (275, 277), (276, 277), (276, 278), (277, 279), (278, 279), (278, 280), (279, 281), (280, 281), (282, 285), (282, 286), (282, 326), (283, 284), (283, 287), (283, 327), (284, 288), (284, 328), (285, 289), (285, 329), (286, 289), (286, 290), (287, 288), (287, 291), (288, 292), (289, 293), (290, 293), (290, 294), (291, 292), (291, 295), (292, 296), (293, 297), (294, 297), (294, 298), (295, 296), (295, 299), (296, 300), (297, 301), (298, 301), (298, 302), (299, 300), (299, 303), (300, 304), (301, 305), (302, 305), (302, 306), (303, 304), (303, 307), (304, 308), (305, 309), (306, 309), (306, 310), (307, 308), (307, 311), (308, 312), (309, 313), (310, 313), (310, 314), (311, 312), (311, 315), (312, 316), (313, 317), (314, 317), (314, 318), (315, 316), (315, 319), (316, 320), (317, 321), (318, 321), (318, 322), (319, 320), (319, 323), (320, 324), (321, 325), (322, 325), (322, 326), (323, 324), (323, 327), (324, 328), (325, 329), (326, 329), (327, 328), (330, 333), (330, 334), (330, 374), (331, 332), (331, 335), (331, 375), (332, 336), (332, 376), (333, 337), (333, 377), (334, 337), (334, 338), (335, 336), (335, 339), (336, 340), (337, 341), (338, 341), (338, 342), (339, 340), (339, 343), (340, 344), (341, 345), (342, 345), (342, 346), (343, 344), (343, 347), (344, 348), (345, 349), (346, 349), (346, 350), (347, 348), (347, 351), (348, 352), (349, 353), (350, 353), (350, 354), (351, 352), (351, 355), (352, 356), (353, 357), (354, 357), (354, 358), (355, 356), (355, 359), (356, 360), (357, 361), (358, 361), (358, 362), (359, 360), (359, 363), (360, 364), (361, 365), (362, 365), (362, 366), (363, 364), (363, 367), (364, 368), (365, 369), (366, 369), (366, 370), (367, 368), (367, 371), (368, 372), (369, 373), (370, 373), (370, 374), (371, 372), (371, 375), (372, 376), (373, 377), (374, 377), (375, 376), (378, 381), (378, 382), (378, 422), (379, 380), (379, 383), (379, 423), (380, 384), (380, 424), (381, 385), (381, 425), (382, 385), (382, 386), (383, 384), (383, 387), (384, 388), (385, 389), (386, 389), (386, 390), (387, 388), (387, 391), (388, 392), (389, 393), (390, 393), (390, 394), (391, 392), (391, 395), (392, 396), (393, 397), (394, 397), (394, 398), (395, 396), (395, 399), (396, 400), (397, 401), (398, 401), (398, 402), (399, 400), (399, 403), (400, 404), (401, 405), (402, 405), (402, 406), (403, 404), (403, 407), (404, 408), (405, 409), (406, 409), (406, 410), (407, 408), (407, 411), (408, 412), (409, 413), (410, 413), (410, 414), (411, 412), (411, 415), (412, 416), (413, 417), (414, 417), (414, 418), (415, 416), (415, 419), (416, 420), (417, 421), (418, 421), (418, 422), (419, 420), (419, 423), (420, 424), (421, 425), (422, 425), (423, 424), (426, 429), (426, 430), (426, 470), (427, 428), (427, 431), (427, 471), (428, 432), (428, 472), (429, 433), (429, 473), (430, 433), (430, 434), (431, 432), (431, 435), (432, 436), (433, 437), (434, 437), (434, 438), (435, 436), (435, 439), (436, 440), (437, 441), (438, 441), (438, 442), (439, 440), (439, 443), (440, 444), (441, 445), (442, 445), (442, 446), (443, 444), (443, 447), (444, 448), (445, 449), (446, 449), (446, 450), (447, 448), (447, 451), (448, 452), (449, 453), (450, 453), (450, 454), (451, 452), (451, 455), (452, 456), (453, 457), (454, 457), (454, 458), (455, 456), (455, 459), (456, 460), (457, 461), (458, 461), (458, 462), (459, 460), (459, 463), (460, 464), (461, 465), (462, 465), (462, 466), (463, 464), (463, 467), (464, 468), (465, 469), (466, 469), (466, 470), (467, 468), (467, 471), (468, 472), (469, 473), (470, 473), (471, 472), (474, 477), (474, 478), (474, 518), (475, 476), (475, 479), (475, 519), (476, 480), (476, 520), (477, 481), (477, 521), (478, 481), (478, 482), (479, 480), (479, 483), (480, 484), (481, 485), (482, 485), (482, 486), (483, 484), (483, 487), (484, 488), (485, 489), (486, 489), (486, 490), (487, 488), (487, 491), (488, 492), (489, 493), (490, 493), (490, 494), (491, 492), (491, 495), (492, 496), (493, 497), (494, 497), (494, 498), (495, 496), (495, 499), (496, 500), (497, 501), (498, 501), (498, 502), (499, 500), (499, 503), (500, 504), (501, 505), (502, 505), (502, 506), (503, 504), (503, 507), (504, 508), (505, 509), (506, 509), (506, 510), (507, 508), (507, 511), (508, 512), (509, 513), (510, 513), (510, 514), (511, 512), (511, 515), (512, 516), (513, 517), (514, 517), (514, 518), (515, 516), (515, 519), (516, 520), (517, 521), (518, 521), (519, 520), (522, 523), (522, 531), (522, 532), (523, 524), (523, 533), (524, 525), (524, 534), (525, 526), (525, 535), (526, 527), (526, 536), (527, 528), (527, 537), (528, 529), (528, 538), (529, 530), (529, 539), (530, 531), (530, 540), (531, 541), (532, 533), (532, 541), (532, 542), (533, 534), (533, 543), (534, 535), (534, 544), (535, 536), (535, 545), (536, 537), (536, 546), (537, 538), (537, 547), (538, 539), (538, 548), (539, 540), (539, 549), (540, 541), (540, 550), (541, 551), (542, 543), (542, 551), (543, 544), (544, 545), (545, 546), (546, 547), (547, 548), (548, 549), (549, 550), (550, 551)])
me_cairn_shrine.attributes.new('sharp_edge', 'BOOLEAN', 'EDGE').data.foreach_set('value', [ (min(e.vertices), max(e.vertices)) in _k for e in me_cairn_shrine.edges])
me_cairn_shrine.materials.append(mat_vc_f_whitewash_concrete)
me_cairn_shrine.materials.append(mat_vc_f_band_r_brick)
me_cairn_shrine.materials.append(mat_vc_gold_metal)
me_cairn_shrine.update()

# ---- objects
ob_cairn_shrine = bpy.data.objects.new('cairn_shrine', me_cairn_shrine)

# ---- transforms, parenting, visibility, modifiers, constraints
ob_cairn_shrine.location = (0.0, 0.0, 0.0)

# ---- collection membership
scene.collection.objects.link(ob_cairn_shrine)

# ---- scene / render settings (as saved in the file)
scene.frame_start = 1; scene.frame_end = 250; scene.frame_set(1)
scene.render.engine = 'CYCLES'
scene.render.resolution_x = 420
scene.render.resolution_y = 420
scene.render.bake_bias = 0.0
scene.render.bake_samples = 0
scene.render.compositor_device = 'GPU'
scene.cycles.samples = 24
scene.cycles.adaptive_threshold = 0.05
scene.cycles.max_bounces = 4
scene.cycles.diffuse_bounces = 2
scene.cycles.glossy_bounces = 2
scene.cycles.transmission_bounces = 2
scene.cycles.transparent_max_bounces = 4
scene.eevee.taa_render_samples = 48
scene.eevee.use_volume_custom_range = False
scene.eevee.fast_gi_thickness_near = 0.1
scene.eevee.fast_gi_thickness_far = 0.0
scene.eevee.ray_tracing_options.screen_trace_thickness = 0.1
scene.view_settings.view_transform = 'Standard'
bpy.context.view_layer.update()

# ---- added for rendering (the .blend has no active camera): camera
cam_auto = bpy.data.cameras.new('AutoCamera')
cam_auto.lens = 50.0
cam_auto.sensor_width = 36.0
cam_auto.clip_end = 1000.0
ob_auto_camera = bpy.data.objects.new('AutoCamera', cam_auto)
scene.collection.objects.link(ob_auto_camera)
ob_auto_camera.location = (21.4205, -25.7046, 23.1364)
ob_auto_camera.rotation_euler = (1.09748, -7.21219e-08, 0.694738)
scene.camera = ob_auto_camera
bpy.context.view_layer.update()
